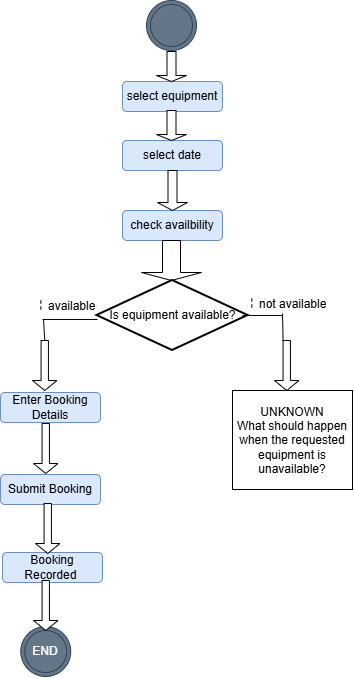

The diagram above was exported from draw.io. Its source (the exported page's mxGraphModel, read from the mxfile embedded in the PNG):
<mxGraphModel dx="1025" dy="1815" grid="1" gridSize="10" guides="1" tooltips="1" connect="1" arrows="1" fold="1" page="1" pageScale="1" pageWidth="850" pageHeight="1100" math="0" shadow="0">
  <root>
    <mxCell id="0" />
    <mxCell id="1" parent="0" />
    <mxCell id="7OgCohnzLVPWyeRnnkZ7-1" parent="1" style="rounded=1;whiteSpace=wrap;html=1;roundedPerimeter=1;fillColor=#dae8fc;strokeColor=#6c8ebf;" value="check availbility" vertex="1">
      <mxGeometry height="30" width="100" x="320" y="170" as="geometry" />
    </mxCell>
    <mxCell id="7OgCohnzLVPWyeRnnkZ7-2" parent="1" style="rounded=1;whiteSpace=wrap;html=1;roundedPerimeter=1;fillColor=#dae8fc;strokeColor=#6c8ebf;" value="select date" vertex="1">
      <mxGeometry height="30" width="100" x="320" y="100" as="geometry" />
    </mxCell>
    <mxCell id="7OgCohnzLVPWyeRnnkZ7-3" parent="1" style="rounded=1;whiteSpace=wrap;html=1;roundedPerimeter=1;fillColor=#dae8fc;strokeColor=#6c8ebf;" value="select equipment" vertex="1">
      <mxGeometry height="30" width="100" x="320" y="41" as="geometry" />
    </mxCell>
    <mxCell id="YTKtAqbWF6wg3z7ueXPz-1" parent="1" style="shape=singleArrow;direction=south;whiteSpace=wrap;html=1;" value="" vertex="1">
      <mxGeometry height="40" width="30" x="355" y="130" as="geometry" />
    </mxCell>
    <mxCell id="YTKtAqbWF6wg3z7ueXPz-4" parent="1" style="shape=singleArrow;direction=south;whiteSpace=wrap;html=1;" value="" vertex="1">
      <mxGeometry height="30" width="30" x="354" y="70" as="geometry" />
    </mxCell>
    <mxCell id="YTKtAqbWF6wg3z7ueXPz-7" parent="1" style="ellipse;shape=doubleEllipse;whiteSpace=wrap;html=1;aspect=fixed;strokeColor=#314354;fillColor=#647687;fontColor=#ffffff;" value="" vertex="1">
      <mxGeometry height="50" width="50" x="344" y="-40" as="geometry" />
    </mxCell>
    <mxCell id="YTKtAqbWF6wg3z7ueXPz-8" parent="1" style="shape=singleArrow;direction=south;whiteSpace=wrap;html=1;" value="" vertex="1">
      <mxGeometry height="30" width="30" x="354" y="11" as="geometry" />
    </mxCell>
    <mxCell id="YTKtAqbWF6wg3z7ueXPz-9" parent="1" style="shape=singleArrow;direction=south;whiteSpace=wrap;html=1;" value="" vertex="1">
      <mxGeometry height="40" width="60" x="339" y="200" as="geometry" />
    </mxCell>
    <mxCell id="YTKtAqbWF6wg3z7ueXPz-10" parent="1" style="strokeWidth=2;html=1;shape=mxgraph.flowchart.decision;whiteSpace=wrap;" value="Is equipment available?" vertex="1">
      <mxGeometry height="70" width="151" x="294.5" y="240" as="geometry" />
    </mxCell>
    <mxCell id="YTKtAqbWF6wg3z7ueXPz-11" parent="1" style="shape=singleArrow;direction=south;whiteSpace=wrap;html=1;" value="" vertex="1">
      <mxGeometry height="50" width="24.5" x="230" y="300" as="geometry" />
    </mxCell>
    <mxCell id="YTKtAqbWF6wg3z7ueXPz-12" parent="1" style="shape=singleArrow;direction=south;whiteSpace=wrap;html=1;" value="" vertex="1">
      <mxGeometry height="50" width="24.5" x="472" y="300" as="geometry" />
    </mxCell>
    <mxCell id="YTKtAqbWF6wg3z7ueXPz-13" edge="1" parent="1" style="endArrow=none;html=1;rounded=0;defaultLabelBackgroundColor=page;exitX=0.964;exitY=0.571;exitDx=0;exitDy=0;exitPerimeter=0;" value="">
      <mxGeometry height="50" relative="1" width="50" as="geometry">
        <mxPoint x="440.0640000000001" y="274.97" as="sourcePoint" />
        <mxPoint x="480" y="274.97" as="targetPoint" />
      </mxGeometry>
    </mxCell>
    <mxCell id="YTKtAqbWF6wg3z7ueXPz-14" edge="1" parent="1" style="endArrow=none;html=1;rounded=0;defaultLabelBackgroundColor=page;entryX=0;entryY=0.65;entryDx=0;entryDy=0;entryPerimeter=0;" target="YTKtAqbWF6wg3z7ueXPz-12" value="">
      <mxGeometry height="50" relative="1" width="50" as="geometry">
        <mxPoint x="480" y="273" as="sourcePoint" />
        <mxPoint x="483.25" y="303" as="targetPoint" />
      </mxGeometry>
    </mxCell>
    <mxCell id="YTKtAqbWF6wg3z7ueXPz-15" edge="1" parent="1" style="endArrow=none;html=1;rounded=0;defaultLabelBackgroundColor=page;" value="">
      <mxGeometry height="50" relative="1" width="50" as="geometry">
        <mxPoint x="240" y="278.97" as="sourcePoint" />
        <mxPoint x="295" y="278.97" as="targetPoint" />
      </mxGeometry>
    </mxCell>
    <mxCell id="YTKtAqbWF6wg3z7ueXPz-16" edge="1" parent="1" style="endArrow=none;html=1;rounded=0;defaultLabelBackgroundColor=page;entryX=0;entryY=0.5;entryDx=0;entryDy=0;entryPerimeter=0;" target="YTKtAqbWF6wg3z7ueXPz-11" value="">
      <mxGeometry height="50" relative="1" width="50" as="geometry">
        <mxPoint x="241" y="279" as="sourcePoint" />
        <mxPoint x="244.25" y="297" as="targetPoint" />
      </mxGeometry>
    </mxCell>
    <mxCell id="YTKtAqbWF6wg3z7ueXPz-17" parent="1" style="rounded=1;whiteSpace=wrap;html=1;roundedPerimeter=1;fillColor=#dae8fc;strokeColor=#6c8ebf;" value=" Enter Booking Details" vertex="1">
      <mxGeometry height="30" width="100" x="198" y="352" as="geometry" />
    </mxCell>
    <mxCell id="YTKtAqbWF6wg3z7ueXPz-18" parent="1" style="shape=singleArrow;direction=south;whiteSpace=wrap;html=1;" value="" vertex="1">
      <mxGeometry height="50" width="24.5" x="231" y="383" as="geometry" />
    </mxCell>
    <mxCell id="YTKtAqbWF6wg3z7ueXPz-19" parent="1" style="rounded=1;whiteSpace=wrap;html=1;roundedPerimeter=1;fillColor=#dae8fc;strokeColor=#6c8ebf;" value="Submit Booking" vertex="1">
      <mxGeometry height="30" width="100" x="198" y="434" as="geometry" />
    </mxCell>
    <mxCell id="YTKtAqbWF6wg3z7ueXPz-20" parent="1" style="rounded=1;whiteSpace=wrap;html=1;roundedPerimeter=1;fillColor=#dae8fc;strokeColor=#6c8ebf;" value=" Booking Recorded&amp;nbsp;" vertex="1">
      <mxGeometry height="30" width="100" x="200" y="512" as="geometry" />
    </mxCell>
    <mxCell id="YTKtAqbWF6wg3z7ueXPz-21" parent="1" style="shape=singleArrow;direction=south;whiteSpace=wrap;html=1;" value="" vertex="1">
      <mxGeometry height="50" width="24.5" x="233" y="463" as="geometry" />
    </mxCell>
    <mxCell id="YTKtAqbWF6wg3z7ueXPz-22" parent="1" style="shape=partialRectangle;fillColor=none;align=left;verticalAlign=middle;strokeColor=none;spacingLeft=34;rotatable=0;points=[[0,0.5],[1,0.5]];portConstraint=eastwest;dropTarget=0;" value="available" vertex="1">
      <mxGeometry height="10" width="85" x="210" y="260" as="geometry" />
    </mxCell>
    <mxCell id="YTKtAqbWF6wg3z7ueXPz-23" connectable="0" parent="YTKtAqbWF6wg3z7ueXPz-22" style="shape=partialRectangle;top=0;left=0;bottom=0;fillColor=none;stokeWidth=1;dashed=1;align=left;verticalAlign=middle;spacingLeft=4;spacingRight=4;overflow=hidden;rotatable=0;points=[];portConstraint=eastwest;part=1;" value="" vertex="1">
      <mxGeometry height="10" width="28.333333333333332" as="geometry" />
    </mxCell>
    <mxCell id="YTKtAqbWF6wg3z7ueXPz-24" parent="1" style="shape=partialRectangle;fillColor=none;align=left;verticalAlign=middle;strokeColor=none;spacingLeft=34;rotatable=0;points=[[0,0.5],[1,0.5]];portConstraint=eastwest;dropTarget=0;" value="not available" vertex="1">
      <mxGeometry height="10" width="85" x="421" y="258" as="geometry" />
    </mxCell>
    <mxCell id="YTKtAqbWF6wg3z7ueXPz-25" connectable="0" parent="YTKtAqbWF6wg3z7ueXPz-24" style="shape=partialRectangle;top=0;left=0;bottom=0;fillColor=none;stokeWidth=1;dashed=1;align=left;verticalAlign=middle;spacingLeft=4;spacingRight=4;overflow=hidden;rotatable=0;points=[];portConstraint=eastwest;part=1;" value="" vertex="1">
      <mxGeometry height="10" width="28.333333333333332" as="geometry" />
    </mxCell>
    <mxCell id="YTKtAqbWF6wg3z7ueXPz-26" parent="1" style="rounded=0;whiteSpace=wrap;html=1;" value="&lt;div&gt;&lt;span style=&quot;background-color: transparent; color: light-dark(#000000, var(--ge-light-color, #ffffff));&quot;&gt;&lt;br&gt;&lt;/span&gt;&lt;/div&gt;&lt;span style=&quot;background-color: transparent; color: light-dark(#000000, var(--ge-light-color, #ffffff));&quot;&gt;&lt;div&gt;&lt;span style=&quot;background-color: transparent; color: light-dark(#000000, var(--ge-light-color, #ffffff));&quot;&gt;&lt;br&gt;&lt;/span&gt;&lt;/div&gt;&amp;nbsp; &amp;nbsp;&lt;/span&gt;&lt;div&gt;&lt;span style=&quot;background-color: transparent; color: light-dark(#000000, var(--ge-light-color, #ffffff));&quot;&gt;UNKNOWN&lt;/span&gt;&lt;div&gt;What should happen when the requested equipment is unavailable?&lt;/div&gt;&lt;div&gt;&lt;br&gt;&lt;div&gt;&lt;div&gt;&lt;br&gt;&lt;/div&gt;&lt;div&gt;&lt;br&gt;&lt;/div&gt;&lt;/div&gt;&lt;/div&gt;&lt;/div&gt;" vertex="1">
      <mxGeometry height="99" width="120" x="430" y="350" as="geometry" />
    </mxCell>
    <mxCell id="YTKtAqbWF6wg3z7ueXPz-27" parent="1" style="ellipse;shape=doubleEllipse;whiteSpace=wrap;html=1;aspect=fixed;strokeColor=#314354;fillColor=#647687;fontColor=#ffffff;" value="END" vertex="1">
      <mxGeometry height="50" width="50" x="218.25" y="586" as="geometry" />
    </mxCell>
    <mxCell id="YTKtAqbWF6wg3z7ueXPz-28" parent="1" style="shape=singleArrow;direction=south;whiteSpace=wrap;html=1;" value="" vertex="1">
      <mxGeometry height="50" width="24.5" x="231" y="540" as="geometry" />
    </mxCell>
  </root>
</mxGraphModel>